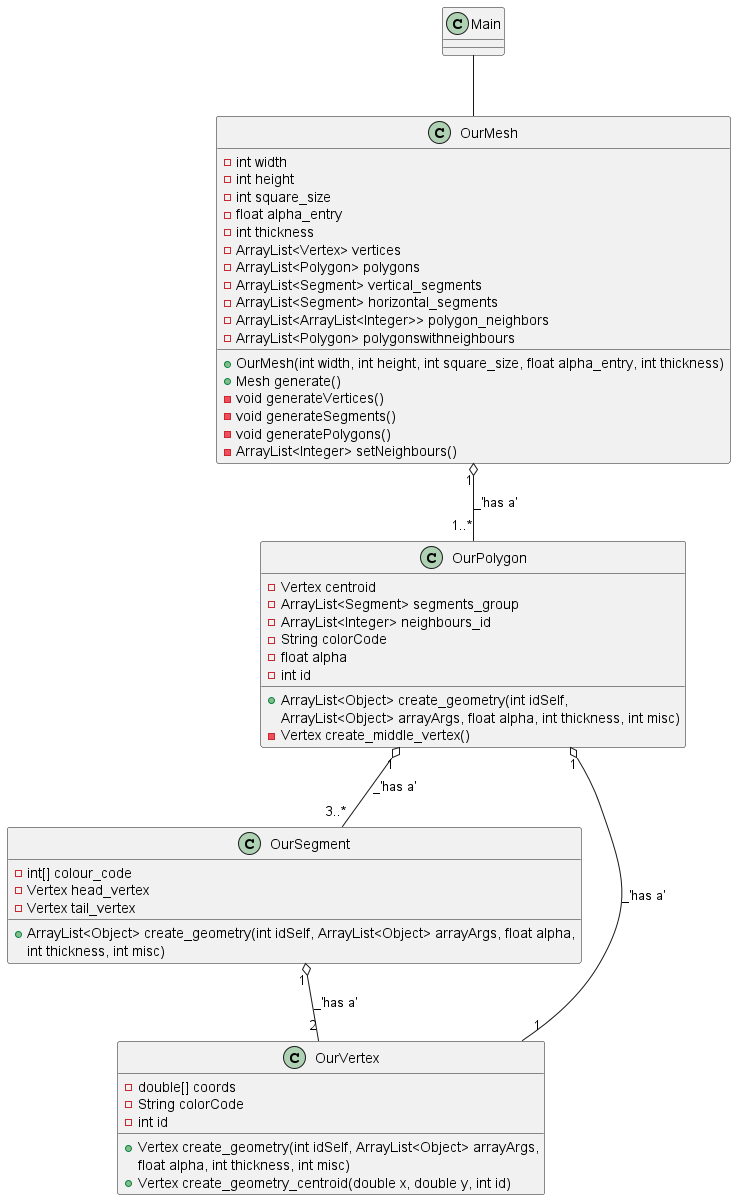

The diagram above was rendered by PlantUML. Its source (embedded in the PNG):
@startuml

class Main

class OurMesh {
    -int width
    -int height
    -int square_size
    -float alpha_entry
    -int thickness
    -ArrayList<Vertex> vertices
    -ArrayList<Polygon> polygons
    -ArrayList<Segment> vertical_segments
    -ArrayList<Segment> horizontal_segments
    -ArrayList<ArrayList<Integer>> polygon_neighbors
    -ArrayList<Polygon> polygonswithneighbours
    +OurMesh(int width, int height, int square_size, float alpha_entry, int thickness)
    +Mesh generate()
    -void generateVertices()
    -void generateSegments()
    -void generatePolygons()
    -ArrayList<Integer> setNeighbours()
}
Main -- OurMesh

class OurPolygon {
    -Vertex centroid
    -ArrayList<Segment> segments_group
    -ArrayList<Integer> neighbours_id
    -String colorCode
    -float alpha
    -int id
    +ArrayList<Object> create_geometry(int idSelf,
    ArrayList<Object> arrayArgs, float alpha, int thickness, int misc)
    -Vertex create_middle_vertex()
}
OurMesh "1" o-- "1..*" OurPolygon: _'has a'

together{
    Class OurSegment {
        -int[] colour_code
        -Vertex head_vertex
        -Vertex tail_vertex
        +ArrayList<Object> create_geometry(int idSelf, ArrayList<Object> arrayArgs, float alpha,
        int thickness, int misc)
    }
    OurPolygon "1" o-- "3..*" OurSegment: _'has a'
    OurPolygon "1" o-- "1" OurVertex: _'has a'

    class OurVertex {
        -double[] coords
        -String colorCode
        -int id
        +Vertex create_geometry(int idSelf, ArrayList<Object> arrayArgs,
         float alpha, int thickness, int misc)
        +Vertex create_geometry_centroid(double x, double y, int id)
    }
    OurSegment "1" o-- "2" OurVertex: _'has a'
}



@enduml